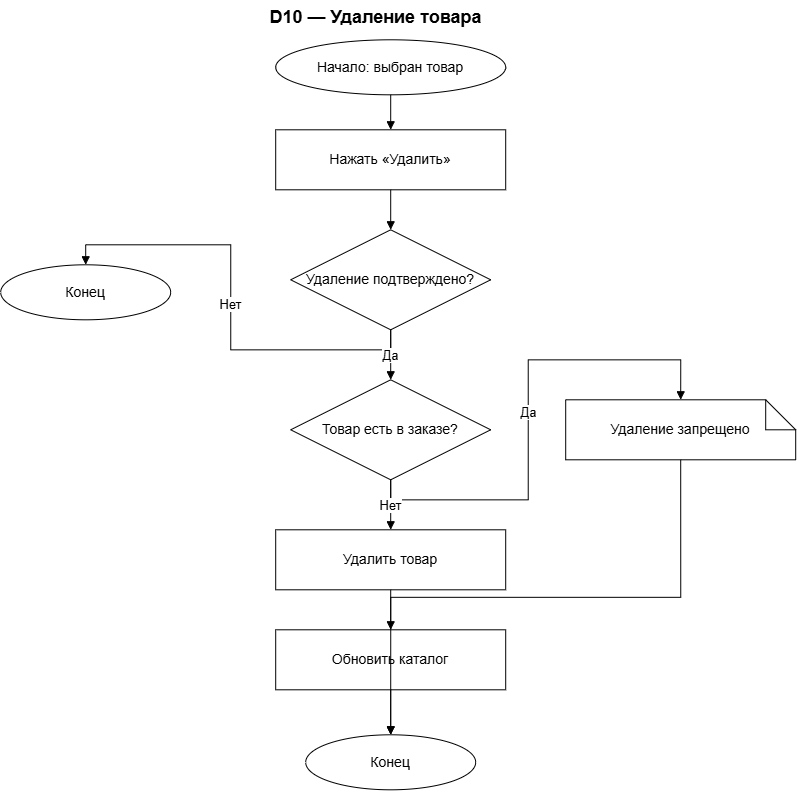

The diagram above was exported from draw.io. Its source (the exported page's mxGraphModel, read from the mxfile embedded in the PNG):
<mxGraphModel dx="1480" dy="821" grid="1" gridSize="10" guides="1" tooltips="1" connect="1" arrows="1" fold="1" page="1" pageScale="1" pageWidth="827" pageHeight="1400" math="0" shadow="0">
  <root>
    <mxCell id="0" />
    <mxCell id="1" parent="0" />
    <mxCell id="title" parent="1" style="text;html=1;strokeColor=none;fillColor=none;align=center;verticalAlign=middle;fontSize=18;fontStyle=1;fontColor=#000000;" value="D10 — Удаление товара" vertex="1">
      <mxGeometry height="35" width="300" x="250" y="20" as="geometry" />
    </mxCell>
    <mxCell id="s" parent="1" style="ellipse;whiteSpace=wrap;html=1;fillColor=#ffffff;strokeColor=#000000;fontColor=#000000;fontSize=14;" value="Начало: выбран товар" vertex="1">
      <mxGeometry height="55" width="230" x="300" y="60" as="geometry" />
    </mxCell>
    <mxCell id="del" parent="1" style="rounded=0;whiteSpace=wrap;html=1;fillColor=#ffffff;strokeColor=#000000;fontColor=#000000;fontSize=14;" value="Нажать «Удалить»" vertex="1">
      <mxGeometry height="60" width="230" x="300" y="150" as="geometry" />
    </mxCell>
    <mxCell id="confirm" parent="1" style="rhombus;whiteSpace=wrap;html=1;fillColor=#ffffff;strokeColor=#000000;fontColor=#000000;fontSize=14;" value="Удаление подтверждено?" vertex="1">
      <mxGeometry height="100" width="200" x="315" y="250" as="geometry" />
    </mxCell>
    <mxCell id="endno" parent="1" style="ellipse;whiteSpace=wrap;html=1;fillColor=#ffffff;strokeColor=#000000;fontColor=#000000;fontSize=14;" value="Конец" vertex="1">
      <mxGeometry height="55" width="170" x="25" y="285" as="geometry" />
    </mxCell>
    <mxCell id="order" parent="1" style="rhombus;whiteSpace=wrap;html=1;fillColor=#ffffff;strokeColor=#000000;fontColor=#000000;fontSize=14;" value="Товар есть в заказе?" vertex="1">
      <mxGeometry height="100" width="200" x="315" y="400" as="geometry" />
    </mxCell>
    <mxCell id="forbid" parent="1" style="shape=note;whiteSpace=wrap;html=1;fillColor=#ffffff;strokeColor=#000000;fontColor=#000000;fontSize=14;" value="Удаление запрещено" vertex="1">
      <mxGeometry height="60" width="230" x="590" y="420" as="geometry" />
    </mxCell>
    <mxCell id="delete" parent="1" style="rounded=0;whiteSpace=wrap;html=1;fillColor=#ffffff;strokeColor=#000000;fontColor=#000000;fontSize=14;" value="Удалить товар" vertex="1">
      <mxGeometry height="60" width="230" x="300" y="550" as="geometry" />
    </mxCell>
    <mxCell id="update" parent="1" style="rounded=0;whiteSpace=wrap;html=1;fillColor=#ffffff;strokeColor=#000000;fontColor=#000000;fontSize=14;" value="Обновить каталог" vertex="1">
      <mxGeometry height="60" width="230" x="300" y="650" as="geometry" />
    </mxCell>
    <mxCell id="end" parent="1" style="ellipse;whiteSpace=wrap;html=1;fillColor=#ffffff;strokeColor=#000000;fontColor=#000000;fontSize=14;" value="Конец" vertex="1">
      <mxGeometry height="55" width="170" x="330" y="755" as="geometry" />
    </mxCell>
    <mxCell id="e0" edge="1" parent="1" source="s" style="edgeStyle=orthogonalEdgeStyle;rounded=0;orthogonalLoop=1;jettySize=auto;html=1;strokeColor=#000000;strokeWidth=1;endArrow=block;endFill=1;;exitDx=0;exitDy=0;entryDx=0;entryDy=0;exitX=0.5;exitY=1;exitDx=0;exitDy=0;entryX=0.5;entryY=0;entryDx=0;entryDy=0;" target="del" value="">
      <mxGeometry relative="1" as="geometry" />
    </mxCell>
    <mxCell id="e1" edge="1" parent="1" source="del" style="edgeStyle=orthogonalEdgeStyle;rounded=0;orthogonalLoop=1;jettySize=auto;html=1;strokeColor=#000000;strokeWidth=1;endArrow=block;endFill=1;;exitDx=0;exitDy=0;entryDx=0;entryDy=0;exitX=0.5;exitY=1;exitDx=0;exitDy=0;entryX=0.5;entryY=0;entryDx=0;entryDy=0;" target="confirm" value="">
      <mxGeometry relative="1" as="geometry" />
    </mxCell>
    <mxCell id="e2" edge="1" parent="1" source="confirm" style="edgeStyle=orthogonalEdgeStyle;rounded=0;orthogonalLoop=1;jettySize=auto;html=1;strokeColor=#000000;strokeWidth=1;endArrow=block;endFill=1;fontColor=#000000;fontSize=13;;exitDx=0;exitDy=0;entryDx=0;entryDy=0;exitX=0.5;exitY=1;exitDx=0;exitDy=0;entryX=0.5;entryY=0;entryDx=0;entryDy=0;" target="endno" value="Нет">
      <mxGeometry relative="1" as="geometry">
        <mxPoint x="110" y="260" as="points" />
      </mxGeometry>
    </mxCell>
    <mxCell id="e3" edge="1" parent="1" source="confirm" style="edgeStyle=orthogonalEdgeStyle;rounded=0;orthogonalLoop=1;jettySize=auto;html=1;strokeColor=#000000;strokeWidth=1;endArrow=block;endFill=1;fontColor=#000000;fontSize=13;;exitDx=0;exitDy=0;entryDx=0;entryDy=0;exitX=0.5;exitY=1;exitDx=0;exitDy=0;entryX=0.5;entryY=0;entryDx=0;entryDy=0;" target="order" value="Да">
      <mxGeometry relative="1" as="geometry" />
    </mxCell>
    <mxCell id="e4" edge="1" parent="1" source="order" style="edgeStyle=orthogonalEdgeStyle;rounded=0;orthogonalLoop=1;jettySize=auto;html=1;strokeColor=#000000;strokeWidth=1;endArrow=block;endFill=1;fontColor=#000000;fontSize=13;;exitDx=0;exitDy=0;entryDx=0;entryDy=0;exitX=0.5;exitY=1;exitDx=0;exitDy=0;entryX=0.5;entryY=0;entryDx=0;entryDy=0;" target="forbid" value="Да">
      <mxGeometry relative="1" as="geometry">
        <mxPoint x="705" y="395" as="points" />
      </mxGeometry>
    </mxCell>
    <mxCell id="e5" edge="1" parent="1" source="forbid" style="edgeStyle=orthogonalEdgeStyle;rounded=0;orthogonalLoop=1;jettySize=auto;html=1;strokeColor=#000000;strokeWidth=1;endArrow=block;endFill=1;;exitDx=0;exitDy=0;entryDx=0;entryDy=0;exitX=0.5;exitY=1;exitDx=0;exitDy=0;entryX=0.5;entryY=0;entryDx=0;entryDy=0;" target="end" value="">
      <mxGeometry relative="1" as="geometry">
        <mxPoint x="415" y="730" as="points" />
      </mxGeometry>
    </mxCell>
    <mxCell id="e6" edge="1" parent="1" source="order" style="edgeStyle=orthogonalEdgeStyle;rounded=0;orthogonalLoop=1;jettySize=auto;html=1;strokeColor=#000000;strokeWidth=1;endArrow=block;endFill=1;fontColor=#000000;fontSize=13;;exitDx=0;exitDy=0;entryDx=0;entryDy=0;exitX=0.5;exitY=1;exitDx=0;exitDy=0;entryX=0.5;entryY=0;entryDx=0;entryDy=0;" target="delete" value="Нет">
      <mxGeometry relative="1" as="geometry" />
    </mxCell>
    <mxCell id="e7" edge="1" parent="1" source="delete" style="edgeStyle=orthogonalEdgeStyle;rounded=0;orthogonalLoop=1;jettySize=auto;html=1;strokeColor=#000000;strokeWidth=1;endArrow=block;endFill=1;;exitDx=0;exitDy=0;entryDx=0;entryDy=0;exitX=0.5;exitY=1;exitDx=0;exitDy=0;entryX=0.5;entryY=0;entryDx=0;entryDy=0;" target="update" value="">
      <mxGeometry relative="1" as="geometry" />
    </mxCell>
    <mxCell id="e8" edge="1" parent="1" source="update" style="edgeStyle=orthogonalEdgeStyle;rounded=0;orthogonalLoop=1;jettySize=auto;html=1;strokeColor=#000000;strokeWidth=1;endArrow=block;endFill=1;;exitDx=0;exitDy=0;entryDx=0;entryDy=0;exitX=0.5;exitY=1;exitDx=0;exitDy=0;entryX=0.5;entryY=0;entryDx=0;entryDy=0;" target="end" value="">
      <mxGeometry relative="1" as="geometry" />
    </mxCell>
  </root>
</mxGraphModel>